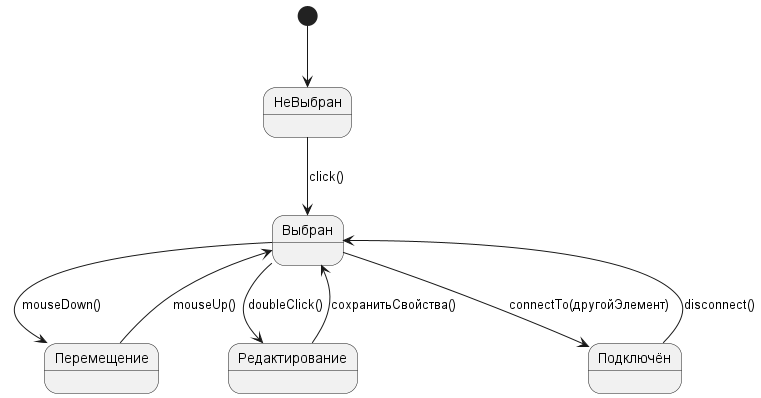

The diagram above was rendered by PlantUML. Its source (embedded in the PNG):
@startuml
state НеВыбран
state Выбран
state Перемещение
state Редактирование
state Подключён

[*] --> НеВыбран
НеВыбран --> Выбран : click()
Выбран --> Перемещение : mouseDown()
Перемещение --> Выбран : mouseUp()
Выбран --> Редактирование : doubleClick()
Редактирование --> Выбран : сохранитьСвойства()
Выбран --> Подключён : connectTo(другойЭлемент)
Подключён --> Выбран : disconnect()
@enduml